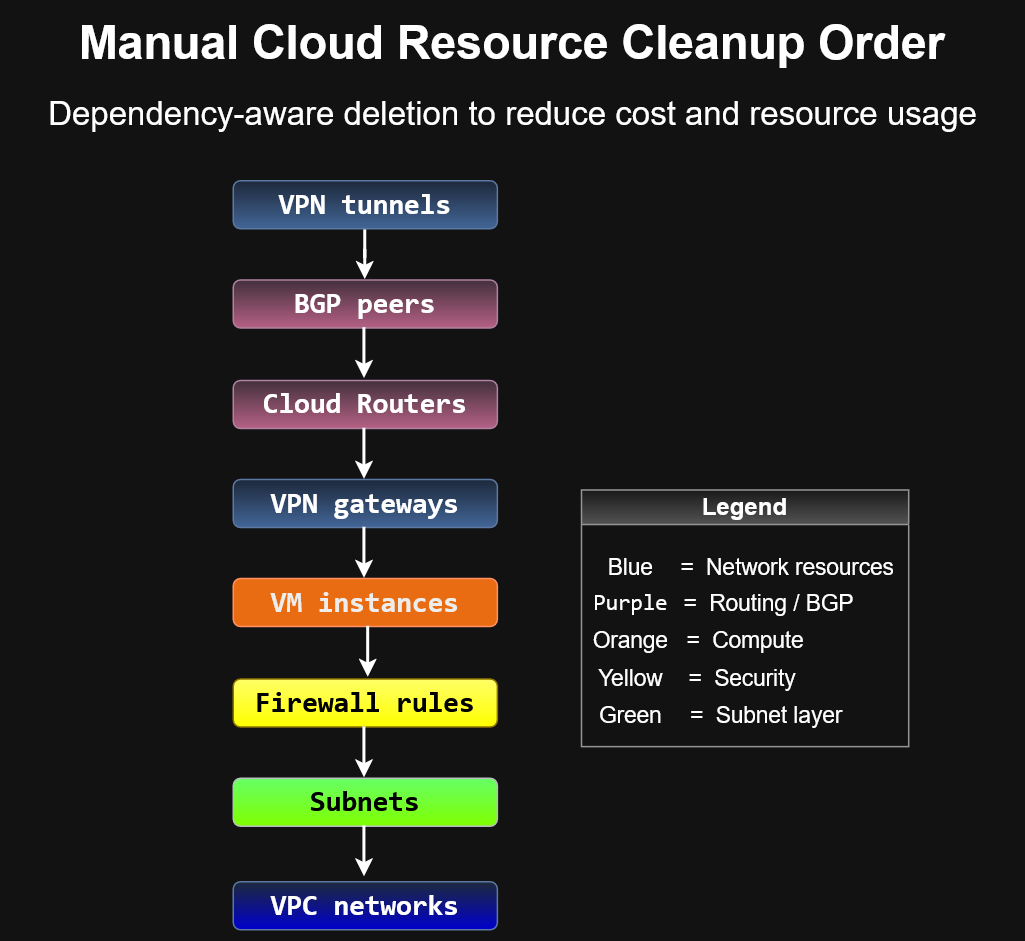

The diagram above was exported from draw.io. Its source (the exported page's mxGraphModel, read from the mxfile embedded in the PNG):
<mxGraphModel dx="1191" dy="772" grid="0" gridSize="2" guides="1" tooltips="1" connect="1" arrows="1" fold="1" page="1" pageScale="1" pageWidth="850" pageHeight="1100" math="0" shadow="0">
  <root>
    <mxCell id="0" />
    <mxCell id="1" parent="0" />
    <mxCell id="IszPVdJY4PW4ra-3AO_1-1" parent="1" style="text;html=1;whiteSpace=wrap;strokeColor=none;fillColor=none;align=center;verticalAlign=middle;rounded=0;" value="&lt;b&gt;&lt;font style=&quot;font-size: 31px;&quot;&gt;Manual Cloud Resource Cleanup Order&lt;/font&gt;&lt;/b&gt;" vertex="1">
      <mxGeometry height="56" width="682" x="96" y="28" as="geometry" />
    </mxCell>
    <mxCell id="IszPVdJY4PW4ra-3AO_1-2" parent="1" style="rounded=1;whiteSpace=wrap;html=1;roundedPerimeter=1;fillColor=#fa6800;fontColor=#000000;strokeColor=#C73500;" value="&lt;pre dir=&quot;ltr&quot;&gt;&lt;b&gt;&lt;code&gt;&lt;font style=&quot;font-size: 19px;&quot;&gt;VM instances&lt;/font&gt;&lt;/code&gt;&lt;/b&gt;&lt;/pre&gt;" vertex="1">
      <mxGeometry height="32" width="176" x="251" y="413" as="geometry" />
    </mxCell>
    <mxCell id="IszPVdJY4PW4ra-3AO_1-3" parent="1" style="rounded=1;whiteSpace=wrap;html=1;roundedPerimeter=1;fillColor=#dae8fc;gradientColor=#7ea6e0;strokeColor=#6c8ebf;" value="&lt;pre dir=&quot;ltr&quot;&gt;&lt;b&gt;&lt;code&gt;&lt;font style=&quot;font-size: 19px;&quot;&gt;VPN gateways&lt;/font&gt;&lt;/code&gt;&lt;/b&gt;&lt;/pre&gt;" vertex="1">
      <mxGeometry height="32" width="176" x="251" y="347" as="geometry" />
    </mxCell>
    <mxCell id="IszPVdJY4PW4ra-3AO_1-4" parent="1" style="rounded=1;whiteSpace=wrap;html=1;roundedPerimeter=1;fillColor=#e6d0de;gradientColor=#d5739d;strokeColor=#996185;" value="&lt;pre dir=&quot;ltr&quot;&gt;&lt;b&gt;&lt;code&gt;&lt;font style=&quot;font-size: 19px;&quot;&gt;Cloud Routers&lt;/font&gt;&lt;/code&gt;&lt;/b&gt;&lt;/pre&gt;" vertex="1">
      <mxGeometry height="32" width="176" x="251" y="281" as="geometry" />
    </mxCell>
    <mxCell id="IszPVdJY4PW4ra-3AO_1-5" parent="1" style="rounded=1;whiteSpace=wrap;html=1;roundedPerimeter=1;fillColor=#e6d0de;gradientColor=#d5739d;strokeColor=#996185;" value="&lt;pre dir=&quot;ltr&quot;&gt;&lt;b&gt;&lt;code&gt;&lt;font style=&quot;font-size: 19px;&quot;&gt;BGP peers&lt;/font&gt;&lt;/code&gt;&lt;/b&gt;&lt;/pre&gt;" vertex="1">
      <mxGeometry height="32" width="176" x="251" y="214" as="geometry" />
    </mxCell>
    <mxCell id="IszPVdJY4PW4ra-3AO_1-10" edge="1" parent="1" source="IszPVdJY4PW4ra-3AO_1-6" style="edgeStyle=orthogonalEdgeStyle;rounded=0;orthogonalLoop=1;jettySize=auto;html=1;exitX=0.5;exitY=1;exitDx=0;exitDy=0;defaultLabelBackgroundColor=page;strokeWidth=2;" target="IszPVdJY4PW4ra-3AO_1-5">
      <mxGeometry relative="1" as="geometry" />
    </mxCell>
    <mxCell id="IszPVdJY4PW4ra-3AO_1-6" parent="1" style="rounded=1;whiteSpace=wrap;html=1;roundedPerimeter=1;fillColor=#dae8fc;gradientColor=#7ea6e0;strokeColor=#6c8ebf;" value="&lt;pre dir=&quot;ltr&quot;&gt;&lt;b&gt;&lt;code&gt;&lt;font style=&quot;font-size: 19px;&quot;&gt;VPN tunnels&lt;/font&gt;&lt;/code&gt;&lt;/b&gt;&lt;/pre&gt;" vertex="1">
      <mxGeometry height="32" width="176" x="251" y="148" as="geometry" />
    </mxCell>
    <mxCell id="IszPVdJY4PW4ra-3AO_1-7" parent="1" style="rounded=1;whiteSpace=wrap;html=1;roundedPerimeter=1;fillColor=light-dark(#E3C800,#FFFF66);fontColor=light-dark(#000000,#000000);strokeColor=#B09500;gradientColor=light-dark(#000000,#FFFF00);" value="&lt;pre dir=&quot;ltr&quot;&gt;&lt;font style=&quot;font-size: 19px;&quot;&gt;&lt;b&gt;&lt;code&gt;Firewall rules&lt;/code&gt;&lt;/b&gt;&lt;/font&gt;&lt;/pre&gt;" vertex="1">
      <mxGeometry height="32" width="176" x="251" y="480" as="geometry" />
    </mxCell>
    <mxCell id="IszPVdJY4PW4ra-3AO_1-8" parent="1" style="rounded=1;whiteSpace=wrap;html=1;roundedPerimeter=1;fillColor=light-dark(#CDEB8B,#66FF66);strokeColor=#36393d;gradientColor=light-dark(#000000,#80FF00);fontColor=light-dark(#000000,#000000);" value="&lt;pre dir=&quot;ltr&quot;&gt;&lt;b&gt;&lt;code&gt;&lt;font style=&quot;font-size: 19px;&quot;&gt;Subnets&lt;/font&gt;&lt;/code&gt;&lt;/b&gt;&lt;/pre&gt;" vertex="1">
      <mxGeometry height="32" width="176" x="251" y="546" as="geometry" />
    </mxCell>
    <mxCell id="IszPVdJY4PW4ra-3AO_1-9" parent="1" style="rounded=1;whiteSpace=wrap;html=1;roundedPerimeter=1;fillColor=#dae8fc;strokeColor=#6c8ebf;gradientColor=light-dark(#7EA6E0,#0000CC);" value="&lt;pre dir=&quot;ltr&quot;&gt;&lt;b&gt;&lt;code&gt;&lt;font style=&quot;font-size: 19px;&quot;&gt;VPC networks&lt;/font&gt;&lt;/code&gt;&lt;/b&gt;&lt;/pre&gt;" vertex="1">
      <mxGeometry height="32" width="176" x="251" y="615" as="geometry" />
    </mxCell>
    <mxCell id="IszPVdJY4PW4ra-3AO_1-11" edge="1" parent="1" style="edgeStyle=orthogonalEdgeStyle;rounded=0;orthogonalLoop=1;jettySize=auto;html=1;exitX=0.5;exitY=1;exitDx=0;exitDy=0;defaultLabelBackgroundColor=page;strokeWidth=2;">
      <mxGeometry relative="1" as="geometry">
        <mxPoint x="338.5" y="246" as="sourcePoint" />
        <mxPoint x="338.5" y="280" as="targetPoint" />
      </mxGeometry>
    </mxCell>
    <mxCell id="IszPVdJY4PW4ra-3AO_1-12" edge="1" parent="1" style="edgeStyle=orthogonalEdgeStyle;rounded=0;orthogonalLoop=1;jettySize=auto;html=1;exitX=0.5;exitY=1;exitDx=0;exitDy=0;defaultLabelBackgroundColor=page;strokeWidth=2;">
      <mxGeometry relative="1" as="geometry">
        <mxPoint x="338.5" y="313" as="sourcePoint" />
        <mxPoint x="338.5" y="347" as="targetPoint" />
      </mxGeometry>
    </mxCell>
    <mxCell id="IszPVdJY4PW4ra-3AO_1-13" edge="1" parent="1" style="edgeStyle=orthogonalEdgeStyle;rounded=0;orthogonalLoop=1;jettySize=auto;html=1;exitX=0.5;exitY=1;exitDx=0;exitDy=0;defaultLabelBackgroundColor=page;strokeWidth=2;">
      <mxGeometry relative="1" as="geometry">
        <mxPoint x="338.5" y="379" as="sourcePoint" />
        <mxPoint x="338.5" y="413" as="targetPoint" />
      </mxGeometry>
    </mxCell>
    <mxCell id="IszPVdJY4PW4ra-3AO_1-14" edge="1" parent="1" style="edgeStyle=orthogonalEdgeStyle;rounded=0;orthogonalLoop=1;jettySize=auto;html=1;exitX=0.5;exitY=1;exitDx=0;exitDy=0;defaultLabelBackgroundColor=page;strokeWidth=2;">
      <mxGeometry relative="1" as="geometry">
        <mxPoint x="341" y="445" as="sourcePoint" />
        <mxPoint x="341" y="479" as="targetPoint" />
      </mxGeometry>
    </mxCell>
    <mxCell id="IszPVdJY4PW4ra-3AO_1-15" edge="1" parent="1" style="edgeStyle=orthogonalEdgeStyle;rounded=0;orthogonalLoop=1;jettySize=auto;html=1;exitX=0.5;exitY=1;exitDx=0;exitDy=0;defaultLabelBackgroundColor=page;strokeWidth=2;">
      <mxGeometry relative="1" as="geometry">
        <mxPoint x="338.5" y="512" as="sourcePoint" />
        <mxPoint x="338.5" y="546" as="targetPoint" />
      </mxGeometry>
    </mxCell>
    <mxCell id="IszPVdJY4PW4ra-3AO_1-16" edge="1" parent="1" style="edgeStyle=orthogonalEdgeStyle;rounded=0;orthogonalLoop=1;jettySize=auto;html=1;exitX=0.5;exitY=1;exitDx=0;exitDy=0;defaultLabelBackgroundColor=page;strokeWidth=2;">
      <mxGeometry relative="1" as="geometry">
        <mxPoint x="338.5" y="578" as="sourcePoint" />
        <mxPoint x="338.5" y="612" as="targetPoint" />
      </mxGeometry>
    </mxCell>
    <mxCell id="IszPVdJY4PW4ra-3AO_1-17" parent="1" style="swimlane;whiteSpace=wrap;html=1;fillColor=#f5f5f5;gradientColor=#b3b3b3;strokeColor=#666666;" value="&lt;font style=&quot;font-size: 16px;&quot;&gt;Legend&lt;/font&gt;" vertex="1">
      <mxGeometry height="171" width="218" x="483" y="354" as="geometry" />
    </mxCell>
    <mxCell id="IszPVdJY4PW4ra-3AO_1-18" parent="IszPVdJY4PW4ra-3AO_1-17" style="text;html=1;whiteSpace=wrap;strokeColor=none;fillColor=none;align=center;verticalAlign=middle;rounded=0;" value="&lt;font style=&quot;font-size: 15px;&quot;&gt;Blue&lt;/font&gt;" vertex="1">
      <mxGeometry height="20" width="60" x="3" y="41" as="geometry" />
    </mxCell>
    <mxCell id="IszPVdJY4PW4ra-3AO_1-19" parent="IszPVdJY4PW4ra-3AO_1-17" style="text;html=1;whiteSpace=wrap;strokeColor=none;fillColor=none;align=center;verticalAlign=middle;rounded=0;" value="&lt;pre dir=&quot;ltr&quot;&gt;&lt;font style=&quot;font-size: 15px;&quot;&gt;&lt;code&gt;Purple&lt;/code&gt;&lt;/font&gt;&lt;/pre&gt;" vertex="1">
      <mxGeometry height="20" width="60" x="3" y="65" as="geometry" />
    </mxCell>
    <mxCell id="IszPVdJY4PW4ra-3AO_1-20" parent="IszPVdJY4PW4ra-3AO_1-17" style="text;html=1;whiteSpace=wrap;strokeColor=none;fillColor=none;align=center;verticalAlign=middle;rounded=0;" value="&lt;font style=&quot;font-size: 15px;&quot;&gt;Orange&lt;/font&gt;" vertex="1">
      <mxGeometry height="20" width="60" x="3" y="90" as="geometry" />
    </mxCell>
    <mxCell id="IszPVdJY4PW4ra-3AO_1-21" parent="IszPVdJY4PW4ra-3AO_1-17" style="text;html=1;whiteSpace=wrap;strokeColor=none;fillColor=none;align=center;verticalAlign=middle;rounded=0;" value="&lt;font style=&quot;font-size: 15px;&quot;&gt;Yellow&lt;/font&gt;" vertex="1">
      <mxGeometry height="20" width="60" x="3" y="115" as="geometry" />
    </mxCell>
    <mxCell id="IszPVdJY4PW4ra-3AO_1-22" parent="IszPVdJY4PW4ra-3AO_1-17" style="text;html=1;whiteSpace=wrap;strokeColor=none;fillColor=none;align=center;verticalAlign=middle;rounded=0;" value="&lt;font style=&quot;font-size: 15px;&quot;&gt;Green&lt;/font&gt;" vertex="1">
      <mxGeometry height="20" width="60" x="3" y="140" as="geometry" />
    </mxCell>
    <mxCell id="IszPVdJY4PW4ra-3AO_1-23" parent="IszPVdJY4PW4ra-3AO_1-17" style="text;html=1;whiteSpace=wrap;strokeColor=none;fillColor=none;align=center;verticalAlign=middle;rounded=0;" value="&lt;font style=&quot;font-size: 15px;&quot;&gt;=&amp;nbsp; Network resources&lt;/font&gt;" vertex="1">
      <mxGeometry height="20" width="155" x="60" y="41" as="geometry" />
    </mxCell>
    <mxCell id="IszPVdJY4PW4ra-3AO_1-24" parent="IszPVdJY4PW4ra-3AO_1-17" style="text;html=1;whiteSpace=wrap;strokeColor=none;fillColor=none;align=center;verticalAlign=middle;rounded=0;" value="&lt;font style=&quot;font-size: 15px;&quot;&gt;=&amp;nbsp; Routing / BGP&lt;/font&gt;" vertex="1">
      <mxGeometry height="20" width="124" x="63" y="65" as="geometry" />
    </mxCell>
    <mxCell id="IszPVdJY4PW4ra-3AO_1-25" parent="IszPVdJY4PW4ra-3AO_1-17" style="text;html=1;whiteSpace=wrap;strokeColor=none;fillColor=none;align=center;verticalAlign=middle;rounded=0;" value="&lt;font style=&quot;font-size: 15px;&quot;&gt;=&amp;nbsp; Compute&lt;/font&gt;" vertex="1">
      <mxGeometry height="20" width="89" x="65" y="90" as="geometry" />
    </mxCell>
    <mxCell id="IszPVdJY4PW4ra-3AO_1-26" parent="IszPVdJY4PW4ra-3AO_1-17" style="text;html=1;whiteSpace=wrap;strokeColor=none;fillColor=none;align=center;verticalAlign=middle;rounded=0;" value="&lt;font style=&quot;font-size: 15px;&quot;&gt;=&amp;nbsp; Security&lt;/font&gt;" vertex="1">
      <mxGeometry height="20" width="89" x="63" y="115" as="geometry" />
    </mxCell>
    <mxCell id="IszPVdJY4PW4ra-3AO_1-27" parent="IszPVdJY4PW4ra-3AO_1-17" style="text;html=1;whiteSpace=wrap;strokeColor=none;fillColor=none;align=center;verticalAlign=middle;rounded=0;" value="&lt;font style=&quot;font-size: 15px;&quot;&gt;=&amp;nbsp; Subnet layer&lt;/font&gt;" vertex="1">
      <mxGeometry height="20" width="109" x="69" y="140" as="geometry" />
    </mxCell>
    <mxCell id="IszPVdJY4PW4ra-3AO_1-28" parent="1" style="text;html=1;whiteSpace=wrap;strokeColor=none;fillColor=none;align=center;verticalAlign=middle;rounded=0;" value="&lt;font style=&quot;font-size: 22px;&quot;&gt;Dependency-aware deletion to reduce cost and resource usage&lt;/font&gt;" vertex="1">
      <mxGeometry height="38" width="665" x="104.5" y="84" as="geometry" />
    </mxCell>
  </root>
</mxGraphModel>